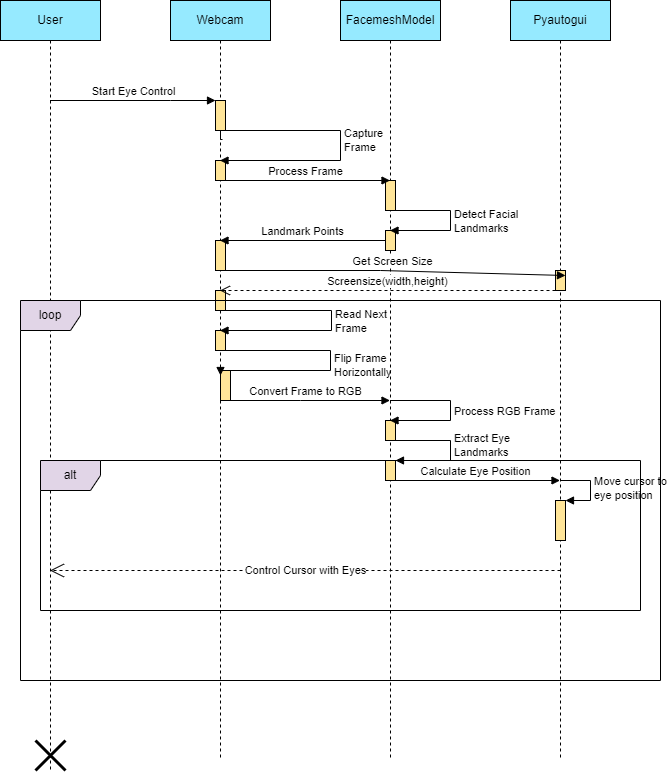

The diagram above was exported from draw.io. Its source (the exported page's mxGraphModel, read from the mxfile embedded in the PNG):
<mxGraphModel dx="1050" dy="565" grid="1" gridSize="10" guides="1" tooltips="1" connect="1" arrows="1" fold="1" page="1" pageScale="1" pageWidth="850" pageHeight="1100" math="0" shadow="0">
  <root>
    <mxCell id="0" />
    <mxCell id="1" parent="0" />
    <mxCell id="q25kE8TRkf5vxaOMfcU7-9" value="User" style="shape=umlLifeline;perimeter=lifelinePerimeter;whiteSpace=wrap;html=1;container=1;dropTarget=0;collapsible=0;recursiveResize=0;outlineConnect=0;portConstraint=eastwest;newEdgeStyle={&quot;curved&quot;:0,&quot;rounded&quot;:0};fillColor=#96EAFF;" vertex="1" parent="1">
      <mxGeometry x="100" y="30" width="100" height="770" as="geometry" />
    </mxCell>
    <mxCell id="q25kE8TRkf5vxaOMfcU7-54" value="" style="shape=umlDestroy;whiteSpace=wrap;html=1;strokeWidth=3;targetShapes=umlLifeline;" vertex="1" parent="q25kE8TRkf5vxaOMfcU7-9">
      <mxGeometry x="35" y="740" width="30" height="30" as="geometry" />
    </mxCell>
    <mxCell id="q25kE8TRkf5vxaOMfcU7-10" value="Webcam" style="shape=umlLifeline;perimeter=lifelinePerimeter;whiteSpace=wrap;html=1;container=1;dropTarget=0;collapsible=0;recursiveResize=0;outlineConnect=0;portConstraint=eastwest;newEdgeStyle={&quot;curved&quot;:0,&quot;rounded&quot;:0};fillColor=#96EAFF;" vertex="1" parent="1">
      <mxGeometry x="270" y="30" width="100" height="760" as="geometry" />
    </mxCell>
    <mxCell id="q25kE8TRkf5vxaOMfcU7-14" value="" style="html=1;points=[[0,0,0,0,5],[0,1,0,0,-5],[1,0,0,0,5],[1,1,0,0,-5]];perimeter=orthogonalPerimeter;outlineConnect=0;targetShapes=umlLifeline;portConstraint=eastwest;newEdgeStyle={&quot;curved&quot;:0,&quot;rounded&quot;:0};fillColor=#FFE599;" vertex="1" parent="q25kE8TRkf5vxaOMfcU7-10">
      <mxGeometry x="45" y="160" width="10" height="20" as="geometry" />
    </mxCell>
    <mxCell id="q25kE8TRkf5vxaOMfcU7-16" value="" style="html=1;points=[[0,0,0,0,5],[0,1,0,0,-5],[1,0,0,0,5],[1,1,0,0,-5]];perimeter=orthogonalPerimeter;outlineConnect=0;targetShapes=umlLifeline;portConstraint=eastwest;newEdgeStyle={&quot;curved&quot;:0,&quot;rounded&quot;:0};fillColor=#FFE599;" vertex="1" parent="q25kE8TRkf5vxaOMfcU7-10">
      <mxGeometry x="45" y="100" width="10" height="30" as="geometry" />
    </mxCell>
    <mxCell id="q25kE8TRkf5vxaOMfcU7-26" value="" style="html=1;points=[[0,0,0,0,5],[0,1,0,0,-5],[1,0,0,0,5],[1,1,0,0,-5]];perimeter=orthogonalPerimeter;outlineConnect=0;targetShapes=umlLifeline;portConstraint=eastwest;newEdgeStyle={&quot;curved&quot;:0,&quot;rounded&quot;:0};fillColor=#FFE599;" vertex="1" parent="q25kE8TRkf5vxaOMfcU7-10">
      <mxGeometry x="45" y="240" width="10" height="30" as="geometry" />
    </mxCell>
    <mxCell id="q25kE8TRkf5vxaOMfcU7-28" value="" style="html=1;points=[[0,0,0,0,5],[0,1,0,0,-5],[1,0,0,0,5],[1,1,0,0,-5]];perimeter=orthogonalPerimeter;outlineConnect=0;targetShapes=umlLifeline;portConstraint=eastwest;newEdgeStyle={&quot;curved&quot;:0,&quot;rounded&quot;:0};fillColor=#FFE599;" vertex="1" parent="q25kE8TRkf5vxaOMfcU7-10">
      <mxGeometry x="45" y="330" width="10" height="20" as="geometry" />
    </mxCell>
    <mxCell id="q25kE8TRkf5vxaOMfcU7-30" value="" style="html=1;points=[[0,0,0,0,5],[0,1,0,0,-5],[1,0,0,0,5],[1,1,0,0,-5]];perimeter=orthogonalPerimeter;outlineConnect=0;targetShapes=umlLifeline;portConstraint=eastwest;newEdgeStyle={&quot;curved&quot;:0,&quot;rounded&quot;:0};fillColor=#FFE599;" vertex="1" parent="q25kE8TRkf5vxaOMfcU7-10">
      <mxGeometry x="45" y="290" width="10" height="20" as="geometry" />
    </mxCell>
    <mxCell id="q25kE8TRkf5vxaOMfcU7-32" value="" style="html=1;points=[[0,0,0,0,5],[0,1,0,0,-5],[1,0,0,0,5],[1,1,0,0,-5]];perimeter=orthogonalPerimeter;outlineConnect=0;targetShapes=umlLifeline;portConstraint=eastwest;newEdgeStyle={&quot;curved&quot;:0,&quot;rounded&quot;:0};fillColor=#FFE599;" vertex="1" parent="q25kE8TRkf5vxaOMfcU7-10">
      <mxGeometry x="50" y="370" width="10" height="30" as="geometry" />
    </mxCell>
    <mxCell id="q25kE8TRkf5vxaOMfcU7-33" value="Flip Frame&amp;nbsp;&lt;div&gt;Horizontally&lt;/div&gt;" style="html=1;align=left;spacingLeft=2;endArrow=block;rounded=0;edgeStyle=orthogonalEdgeStyle;curved=0;rounded=0;entryX=0;entryY=0;entryDx=0;entryDy=5;entryPerimeter=0;" edge="1" target="q25kE8TRkf5vxaOMfcU7-32" parent="q25kE8TRkf5vxaOMfcU7-10">
      <mxGeometry relative="1" as="geometry">
        <mxPoint x="55" y="350" as="sourcePoint" />
        <Array as="points">
          <mxPoint x="160" y="350" />
          <mxPoint x="160" y="370" />
          <mxPoint x="50" y="370" />
        </Array>
      </mxGeometry>
    </mxCell>
    <mxCell id="q25kE8TRkf5vxaOMfcU7-11" value="FacemeshModel" style="shape=umlLifeline;perimeter=lifelinePerimeter;whiteSpace=wrap;html=1;container=1;dropTarget=0;collapsible=0;recursiveResize=0;outlineConnect=0;portConstraint=eastwest;newEdgeStyle={&quot;curved&quot;:0,&quot;rounded&quot;:0};fillColor=#96EAFF;" vertex="1" parent="1">
      <mxGeometry x="440" y="30" width="100" height="760" as="geometry" />
    </mxCell>
    <mxCell id="q25kE8TRkf5vxaOMfcU7-18" value="" style="html=1;points=[[0,0,0,0,5],[0,1,0,0,-5],[1,0,0,0,5],[1,1,0,0,-5]];perimeter=orthogonalPerimeter;outlineConnect=0;targetShapes=umlLifeline;portConstraint=eastwest;newEdgeStyle={&quot;curved&quot;:0,&quot;rounded&quot;:0};fillColor=#FFE599;" vertex="1" parent="q25kE8TRkf5vxaOMfcU7-11">
      <mxGeometry x="45" y="180" width="10" height="30" as="geometry" />
    </mxCell>
    <mxCell id="q25kE8TRkf5vxaOMfcU7-21" value="" style="html=1;points=[[0,0,0,0,5],[0,1,0,0,-5],[1,0,0,0,5],[1,1,0,0,-5]];perimeter=orthogonalPerimeter;outlineConnect=0;targetShapes=umlLifeline;portConstraint=eastwest;newEdgeStyle={&quot;curved&quot;:0,&quot;rounded&quot;:0};fillColor=#FFE599;" vertex="1" parent="q25kE8TRkf5vxaOMfcU7-11">
      <mxGeometry x="45" y="230" width="10" height="20" as="geometry" />
    </mxCell>
    <mxCell id="q25kE8TRkf5vxaOMfcU7-35" value="" style="html=1;points=[[0,0,0,0,5],[0,1,0,0,-5],[1,0,0,0,5],[1,1,0,0,-5]];perimeter=orthogonalPerimeter;outlineConnect=0;targetShapes=umlLifeline;portConstraint=eastwest;newEdgeStyle={&quot;curved&quot;:0,&quot;rounded&quot;:0};fillColor=#FFE599;" vertex="1" parent="q25kE8TRkf5vxaOMfcU7-11">
      <mxGeometry x="45" y="420" width="10" height="20" as="geometry" />
    </mxCell>
    <mxCell id="q25kE8TRkf5vxaOMfcU7-38" value="" style="html=1;points=[[0,0,0,0,5],[0,1,0,0,-5],[1,0,0,0,5],[1,1,0,0,-5]];perimeter=orthogonalPerimeter;outlineConnect=0;targetShapes=umlLifeline;portConstraint=eastwest;newEdgeStyle={&quot;curved&quot;:0,&quot;rounded&quot;:0};fillColor=#FFE599;" vertex="1" parent="q25kE8TRkf5vxaOMfcU7-11">
      <mxGeometry x="45" y="460" width="10" height="20" as="geometry" />
    </mxCell>
    <mxCell id="q25kE8TRkf5vxaOMfcU7-39" value="Extract Eye&amp;nbsp;&lt;div&gt;Landmarks&lt;/div&gt;" style="html=1;align=left;spacingLeft=2;endArrow=block;rounded=0;edgeStyle=orthogonalEdgeStyle;curved=0;rounded=0;" edge="1" target="q25kE8TRkf5vxaOMfcU7-38" parent="q25kE8TRkf5vxaOMfcU7-11">
      <mxGeometry relative="1" as="geometry">
        <mxPoint x="45" y="440" as="sourcePoint" />
        <Array as="points">
          <mxPoint x="110" y="440" />
          <mxPoint x="110" y="460" />
        </Array>
      </mxGeometry>
    </mxCell>
    <mxCell id="q25kE8TRkf5vxaOMfcU7-12" value="Pyautogui" style="shape=umlLifeline;perimeter=lifelinePerimeter;whiteSpace=wrap;html=1;container=1;dropTarget=0;collapsible=0;recursiveResize=0;outlineConnect=0;portConstraint=eastwest;newEdgeStyle={&quot;curved&quot;:0,&quot;rounded&quot;:0};fillColor=#96EAFF;" vertex="1" parent="1">
      <mxGeometry x="610" y="30" width="100" height="760" as="geometry" />
    </mxCell>
    <mxCell id="q25kE8TRkf5vxaOMfcU7-46" value="" style="html=1;points=[[0,0,0,0,5],[0,1,0,0,-5],[1,0,0,0,5],[1,1,0,0,-5]];perimeter=orthogonalPerimeter;outlineConnect=0;targetShapes=umlLifeline;portConstraint=eastwest;newEdgeStyle={&quot;curved&quot;:0,&quot;rounded&quot;:0};fillColor=#FFE599;" vertex="1" parent="q25kE8TRkf5vxaOMfcU7-12">
      <mxGeometry x="45" y="270" width="10" height="20" as="geometry" />
    </mxCell>
    <mxCell id="q25kE8TRkf5vxaOMfcU7-13" value="Start Eye Control" style="html=1;verticalAlign=bottom;endArrow=block;curved=0;rounded=0;" edge="1" parent="1" source="q25kE8TRkf5vxaOMfcU7-9" target="q25kE8TRkf5vxaOMfcU7-16">
      <mxGeometry width="80" relative="1" as="geometry">
        <mxPoint x="380" y="290" as="sourcePoint" />
        <mxPoint x="460" y="290" as="targetPoint" />
        <Array as="points">
          <mxPoint x="270" y="130" />
        </Array>
      </mxGeometry>
    </mxCell>
    <mxCell id="q25kE8TRkf5vxaOMfcU7-15" value="Capture&amp;nbsp;&lt;div&gt;Frame&lt;/div&gt;" style="html=1;align=left;spacingLeft=2;endArrow=block;rounded=0;edgeStyle=orthogonalEdgeStyle;curved=0;rounded=0;" edge="1" target="q25kE8TRkf5vxaOMfcU7-10" parent="1">
      <mxGeometry relative="1" as="geometry">
        <mxPoint x="322" y="169" as="sourcePoint" />
        <Array as="points">
          <mxPoint x="320" y="169" />
          <mxPoint x="320" y="160" />
          <mxPoint x="440" y="160" />
          <mxPoint x="440" y="190" />
        </Array>
      </mxGeometry>
    </mxCell>
    <mxCell id="q25kE8TRkf5vxaOMfcU7-17" value="Process Frame" style="html=1;verticalAlign=bottom;endArrow=block;curved=0;rounded=0;" edge="1" parent="1">
      <mxGeometry width="80" relative="1" as="geometry">
        <mxPoint x="320" y="210" as="sourcePoint" />
        <mxPoint x="489.5" y="210" as="targetPoint" />
      </mxGeometry>
    </mxCell>
    <mxCell id="q25kE8TRkf5vxaOMfcU7-19" value="Detect Facial&amp;nbsp;&lt;div&gt;Landmarks&lt;/div&gt;" style="html=1;align=left;spacingLeft=2;endArrow=block;rounded=0;edgeStyle=orthogonalEdgeStyle;curved=0;rounded=0;" edge="1" target="q25kE8TRkf5vxaOMfcU7-11" parent="1" source="q25kE8TRkf5vxaOMfcU7-11">
      <mxGeometry relative="1" as="geometry">
        <mxPoint x="410" y="260" as="sourcePoint" />
        <Array as="points">
          <mxPoint x="550" y="240" />
          <mxPoint x="550" y="260" />
        </Array>
      </mxGeometry>
    </mxCell>
    <mxCell id="q25kE8TRkf5vxaOMfcU7-24" value="Landmark Points" style="html=1;verticalAlign=bottom;endArrow=block;curved=0;rounded=0;" edge="1" parent="1" source="q25kE8TRkf5vxaOMfcU7-21" target="q25kE8TRkf5vxaOMfcU7-10">
      <mxGeometry width="80" relative="1" as="geometry">
        <mxPoint x="380" y="340" as="sourcePoint" />
        <mxPoint x="460" y="340" as="targetPoint" />
      </mxGeometry>
    </mxCell>
    <mxCell id="q25kE8TRkf5vxaOMfcU7-29" value="Read Next&amp;nbsp;&lt;div&gt;Frame&lt;/div&gt;" style="html=1;align=left;spacingLeft=2;endArrow=block;rounded=0;edgeStyle=orthogonalEdgeStyle;curved=0;rounded=0;" edge="1" parent="1">
      <mxGeometry relative="1" as="geometry">
        <mxPoint x="319.5" y="340" as="sourcePoint" />
        <Array as="points">
          <mxPoint x="431" y="340" />
          <mxPoint x="431" y="360" />
        </Array>
        <mxPoint x="319.5" y="360" as="targetPoint" />
      </mxGeometry>
    </mxCell>
    <mxCell id="q25kE8TRkf5vxaOMfcU7-34" value="Convert Frame to RGB" style="html=1;verticalAlign=bottom;endArrow=block;curved=0;rounded=0;" edge="1" parent="1" source="q25kE8TRkf5vxaOMfcU7-10" target="q25kE8TRkf5vxaOMfcU7-11">
      <mxGeometry width="80" relative="1" as="geometry">
        <mxPoint x="320" y="420" as="sourcePoint" />
        <mxPoint x="400" y="420" as="targetPoint" />
        <Array as="points">
          <mxPoint x="400" y="430" />
        </Array>
      </mxGeometry>
    </mxCell>
    <mxCell id="q25kE8TRkf5vxaOMfcU7-36" value="Process RGB Frame" style="html=1;align=left;spacingLeft=2;endArrow=block;rounded=0;edgeStyle=orthogonalEdgeStyle;curved=0;rounded=0;" edge="1" target="q25kE8TRkf5vxaOMfcU7-11" parent="1" source="q25kE8TRkf5vxaOMfcU7-11">
      <mxGeometry relative="1" as="geometry">
        <mxPoint x="495" y="440" as="sourcePoint" />
        <Array as="points">
          <mxPoint x="550" y="430" />
          <mxPoint x="550" y="450" />
        </Array>
      </mxGeometry>
    </mxCell>
    <mxCell id="q25kE8TRkf5vxaOMfcU7-40" value="Calculate Eye Position" style="html=1;verticalAlign=bottom;endArrow=block;curved=0;rounded=0;" edge="1" parent="1" target="q25kE8TRkf5vxaOMfcU7-12">
      <mxGeometry width="80" relative="1" as="geometry">
        <mxPoint x="490" y="510" as="sourcePoint" />
        <mxPoint x="570" y="510" as="targetPoint" />
      </mxGeometry>
    </mxCell>
    <mxCell id="q25kE8TRkf5vxaOMfcU7-41" value="" style="html=1;points=[[0,0,0,0,5],[0,1,0,0,-5],[1,0,0,0,5],[1,1,0,0,-5]];perimeter=orthogonalPerimeter;outlineConnect=0;targetShapes=umlLifeline;portConstraint=eastwest;newEdgeStyle={&quot;curved&quot;:0,&quot;rounded&quot;:0};fillColor=#FFE599;" vertex="1" parent="1">
      <mxGeometry x="655" y="530" width="10" height="40" as="geometry" />
    </mxCell>
    <mxCell id="q25kE8TRkf5vxaOMfcU7-42" value="Move cursor to&amp;nbsp;&lt;div&gt;eye position&lt;/div&gt;" style="html=1;align=left;spacingLeft=2;endArrow=block;rounded=0;edgeStyle=orthogonalEdgeStyle;curved=0;rounded=0;" edge="1" target="q25kE8TRkf5vxaOMfcU7-41" parent="1">
      <mxGeometry relative="1" as="geometry">
        <mxPoint x="660" y="510" as="sourcePoint" />
        <Array as="points">
          <mxPoint x="690" y="510" />
          <mxPoint x="690" y="530" />
        </Array>
      </mxGeometry>
    </mxCell>
    <mxCell id="q25kE8TRkf5vxaOMfcU7-47" value="Get Screen Size" style="html=1;verticalAlign=bottom;endArrow=block;curved=0;rounded=0;entryX=1;entryY=0;entryDx=0;entryDy=5;" edge="1" target="q25kE8TRkf5vxaOMfcU7-46" parent="1" source="q25kE8TRkf5vxaOMfcU7-10">
      <mxGeometry relative="1" as="geometry">
        <mxPoint x="460" y="315" as="sourcePoint" />
        <Array as="points">
          <mxPoint x="480" y="300" />
        </Array>
      </mxGeometry>
    </mxCell>
    <mxCell id="q25kE8TRkf5vxaOMfcU7-48" value="Screensize(width,height)" style="html=1;verticalAlign=bottom;endArrow=open;dashed=1;endSize=8;curved=0;rounded=0;" edge="1" source="q25kE8TRkf5vxaOMfcU7-46" parent="1" target="q25kE8TRkf5vxaOMfcU7-10">
      <mxGeometry relative="1" as="geometry">
        <mxPoint x="460" y="385" as="targetPoint" />
        <Array as="points">
          <mxPoint x="490" y="320" />
        </Array>
      </mxGeometry>
    </mxCell>
    <mxCell id="q25kE8TRkf5vxaOMfcU7-49" value="loop" style="shape=umlFrame;whiteSpace=wrap;html=1;pointerEvents=0;fillColor=#E1D5E7;" vertex="1" parent="1">
      <mxGeometry x="120" y="330" width="640" height="380" as="geometry" />
    </mxCell>
    <mxCell id="q25kE8TRkf5vxaOMfcU7-50" value="alt" style="shape=umlFrame;whiteSpace=wrap;html=1;pointerEvents=0;fillColor=#E1D5E7;" vertex="1" parent="1">
      <mxGeometry x="140" y="490" width="600" height="150" as="geometry" />
    </mxCell>
    <mxCell id="q25kE8TRkf5vxaOMfcU7-52" value="Control Cursor with Eyes" style="endArrow=open;endSize=12;dashed=1;html=1;rounded=0;" edge="1" parent="1" target="q25kE8TRkf5vxaOMfcU7-9">
      <mxGeometry width="160" relative="1" as="geometry">
        <mxPoint x="660" y="600" as="sourcePoint" />
        <mxPoint x="820" y="600" as="targetPoint" />
      </mxGeometry>
    </mxCell>
  </root>
</mxGraphModel>